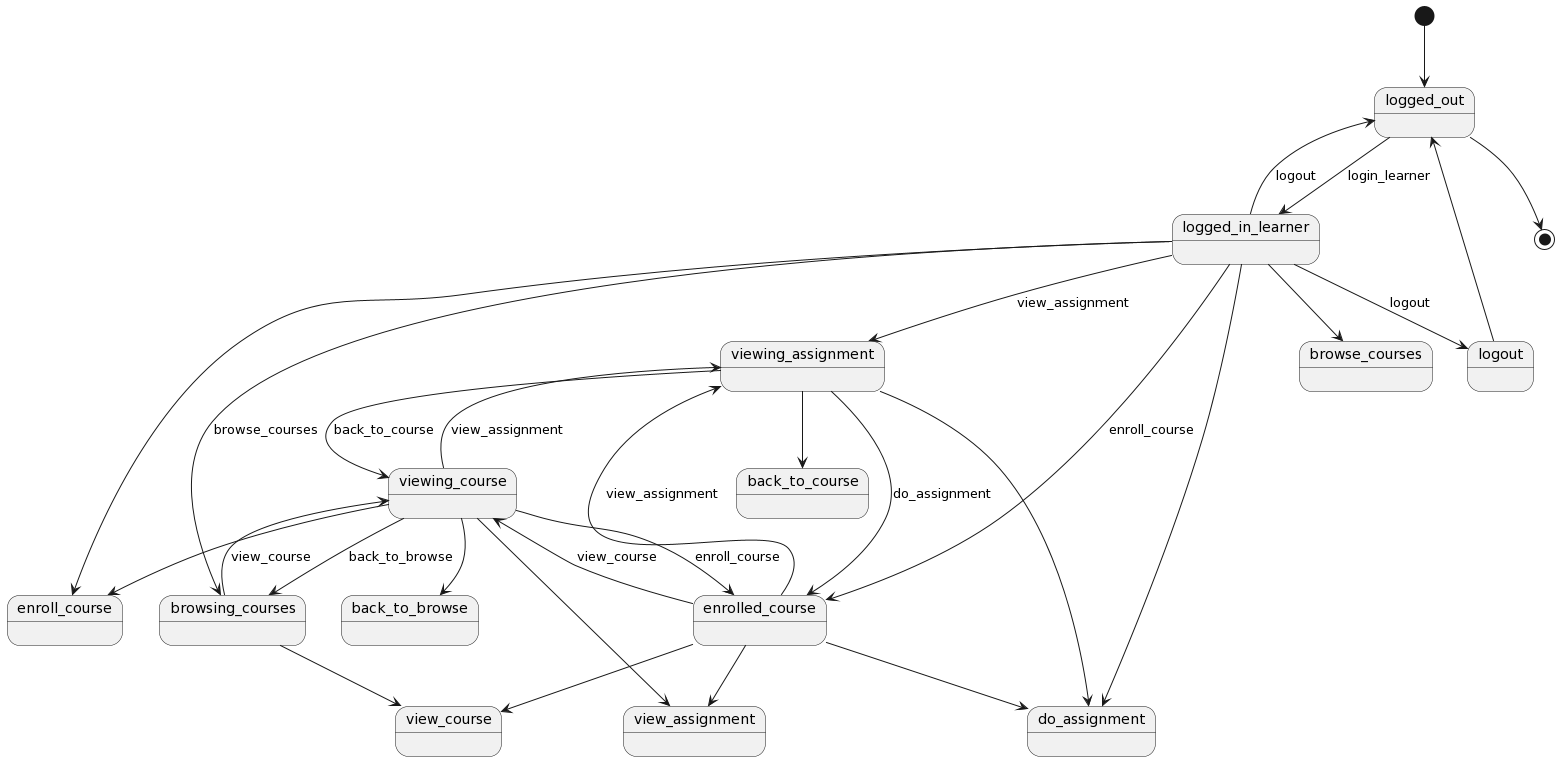

The diagram above was rendered by PlantUML. Its source (embedded in the PNG):
@startuml
[*] --> logged_out


logout --> logged_out

logged_in_learner --> browse_courses
logged_in_learner    --> enroll_course
logged_in_learner    --> do_assignment
logged_in_learner    --> logout : logout

browsing_courses --> view_course


viewing_course --> enroll_course
viewing_course    --> back_to_browse
viewing_course    --> view_assignment


enrolled_course --> view_course
enrolled_course    --> do_assignment
enrolled_course    --> view_assignment


viewing_assignment --> do_assignment
viewing_assignment    --> back_to_course




logged_out --> logged_in_learner : login_learner


logged_in_learner --> browsing_courses : browse_courses
logged_in_learner --> enrolled_course : enroll_course
logged_in_learner --> viewing_assignment : view_assignment
logged_in_learner --> logged_out : logout

browsing_courses --> viewing_course : view_course
viewing_course --> enrolled_course : enroll_course
viewing_course --> browsing_courses : back_to_browse
viewing_course --> viewing_assignment : view_assignment
enrolled_course --> viewing_course : view_course
enrolled_course --> viewing_assignment : view_assignment
viewing_assignment --> enrolled_course : do_assignment
viewing_assignment --> viewing_course : back_to_course


logged_out  --> [*]
@enduml